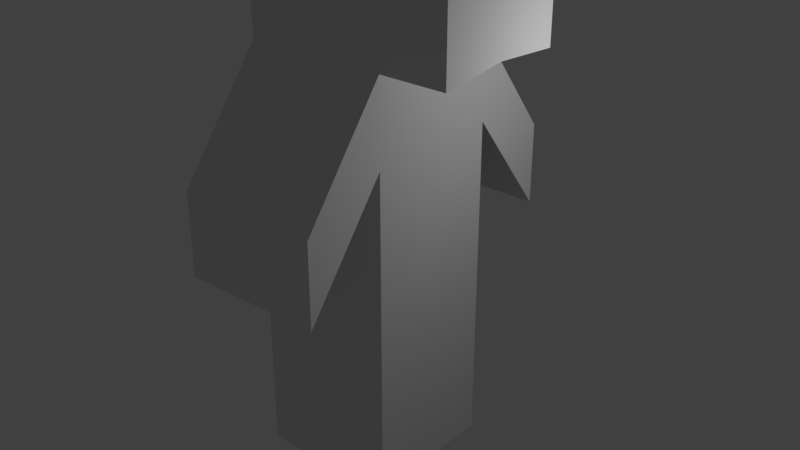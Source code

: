 # Source: dummy.blend  (saved by Blender 2.79.0; exported with 4.5.12 LTS)
import bpy
from mathutils import Matrix  # noqa: F401  (used for matrix-valued properties, if any)

bpy.ops.wm.read_factory_settings(use_empty=True)
scene = bpy.context.scene
scene.name = 'Scene'

# ---- collections
col_collection_1 = bpy.data.collections.new('Collection 1'); scene.collection.children.link(col_collection_1)

# ---- world
world_world = bpy.data.worlds.new('World'); scene.world = world_world
world_world.color = (0.05088, 0.05088, 0.05088)
world_world.use_sun_shadow = False
world_world.sun_shadow_jitter_overblur = 0.0
world_world.cycles.sampling_method = 'MANUAL'

# ---- lights
light_lamp = bpy.data.lights.new('Lamp', 'POINT')
light_lamp.transmission_factor = 0.0
light_lamp.cutoff_distance = 30.0
light_lamp.energy = 100.0
light_lamp.shadow_buffer_clip_start = 1.001
light_lamp.shadow_soft_size = 0.1
light_lamp.shadow_maximum_resolution = 0.006
light_lamp.use_absolute_resolution = True

# ---- meshes
me_cube_001 = bpy.data.meshes.new('Cube.001')
me_cube_001.from_pydata([(-1.0, 0.0, -0.9594), (-1.0, 0.0, 6.041), (-1.0, 1.0, -1.0), (-1.0, 1.0, 6.027), (1.0, 0.0, -0.9594), (1.0, 0.0, 6.041), (1.0, 1.0, -1.0), (1.0, 1.0, 6.027), (-1.0, 0.0, 0.04057), (-1.0, 0.0, 1.041), (-1.0, 0.0, 3.041), (-1.0, 0.0, 4.041), (-1.0, 0.0, 5.041), (-1.0, 1.0, 4.951), (-1.0, 1.0, 3.78), (-1.0, 1.0, 2.609), (-1.0, 1.0, 1.438), (-1.0, 1.0, 0.2667), (1.0, 1.0, 4.951), (1.0, 1.0, 3.78), (1.0, 1.0, 2.609), (1.0, 1.0, 1.438), (1.0, 1.0, 0.2667), (1.0, 0.0, 5.041), (1.0, 0.0, 4.041), (1.0, 0.0, 3.041), (1.0, 0.0, 1.041), (1.0, 0.0, 0.04057), (-1.0, 2.219, 3.365), (-1.0, 2.219, 2.194), (1.0, 2.219, 3.365), (1.0, 2.219, 2.194), (1.932, 1.0, 6.027), (1.932, 0.0, 6.041), (1.932, 1.0, 4.951), (1.932, 0.0, 5.041)], [], [(12, 1, 3, 13), (13, 3, 7, 18), (7, 5, 33, 32), (29, 28, 30, 31), (7, 3, 1, 5), (6, 22, 27, 4), (22, 21, 26, 27), (21, 20, 25, 26), (20, 19, 24, 25), (19, 18, 23, 24), (2, 17, 22, 6), (17, 16, 21, 22), (16, 15, 20, 21), (15, 14, 19, 20), (18, 19, 31, 30), (0, 8, 17, 2), (8, 9, 16, 17), (9, 10, 15, 16), (10, 11, 14, 15), (11, 12, 13, 14), (19, 14, 29, 31), (13, 18, 30, 28), (14, 13, 28, 29), (34, 32, 33, 35), (23, 18, 34, 35), (18, 7, 32, 34), (5, 23, 35, 33)])
me_cube_001.use_remesh_preserve_volume = False
me_cube_001.use_remesh_preserve_attributes = False
me_cube_001.use_mirror_vertex_groups = False
me_cube_001.update()

# ---- objects
ob_cube = bpy.data.objects.new('Cube', me_cube_001)
ob_lamp = bpy.data.objects.new('Lamp', light_lamp)

# ---- transforms, parenting, visibility, modifiers, constraints
ob_cube.location = (0.0, 0.0, 0.9594)
ob_cube.lineart.crease_threshold = 0.0
_m = ob_cube.modifiers.new('Mirror', 'MIRROR')
_m.use_axis = (False, True, False)
ob_lamp.location = (4.076, 1.005, 5.904)
ob_lamp.rotation_euler = (0.6503, 0.05522, 1.866)
ob_lamp.lock_rotations_4d = False
ob_lamp.empty_display_type = 'ARROWS'
ob_lamp.color = (0.0, 0.0, 0.0, 0.0)
ob_lamp.lineart.crease_threshold = 0.0

# ---- collection membership
col_collection_1.objects.link(ob_cube)
col_collection_1.objects.link(ob_lamp)

# ---- scene / render settings (as saved in the file)
scene.frame_start = 1; scene.frame_end = 250; scene.frame_set(1)
scene.render.engine = 'BLENDER_EEVEE_NEXT'
scene.render.resolution_percentage = 50
scene.render.dither_intensity = 0.0
scene.cycles.use_denoising = False
scene.cycles.samples = 128
scene.cycles.sampling_pattern = 'TABULATED_SOBOL'
scene.cycles.use_adaptive_sampling = False
scene.cycles.use_light_tree = False
scene.cycles.blur_glossy = 0.0
scene.cycles.sample_clamp_indirect = 0.0
scene.view_settings.view_transform = 'Standard'
bpy.context.view_layer.update()

# ---- added for rendering (the .blend has no active camera): camera
cam_auto = bpy.data.cameras.new('AutoCamera')
cam_auto.lens = 50.0
cam_auto.sensor_width = 36.0
cam_auto.clip_end = 1000.0
ob_auto_camera = bpy.data.objects.new('AutoCamera', cam_auto)
scene.collection.objects.link(ob_auto_camera)
ob_auto_camera.location = (8.63001, -9.79657, 10.0108)
ob_auto_camera.rotation_euler = (1.09748, -7.21219e-08, 0.694738)
scene.camera = ob_auto_camera
bpy.context.view_layer.update()
